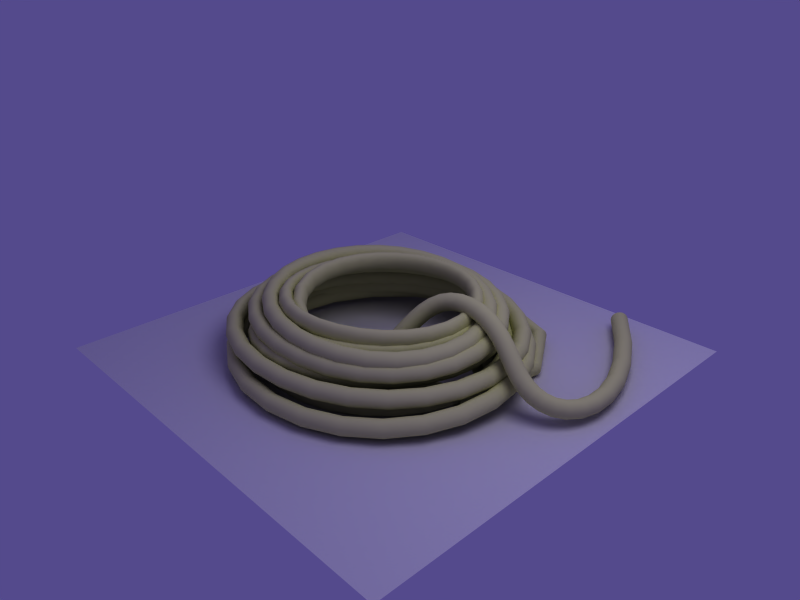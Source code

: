 # Source: rope_05.blend  (saved by Blender 2.37.0; exported with 4.5.12 LTS)
import bpy
from mathutils import Matrix  # noqa: F401  (used for matrix-valued properties, if any)

bpy.ops.wm.read_factory_settings(use_empty=True)
scene = bpy.context.scene
scene.name = 'Scene'

# ---- collections
col_collection_1 = bpy.data.collections.new('Collection 1'); scene.collection.children.link(col_collection_1)
col_collection_2 = bpy.data.collections.new('Collection 2'); scene.collection.children.link(col_collection_2)

# ---- materials (node trees are filled in below, after node groups)
mat_rope = bpy.data.materials.new('Rope')
mat_rope.alpha_threshold = 0.0
mat_rope.preview_render_type = 'FLAT'
mat_rope.diffuse_color = (0.7677, 0.7842, 0.5198, 1.0)
mat_rope.roughness = 0.5
mat_rope.specular_intensity = 0.2025
mat_rope.line_color = (0.0, 0.0, 0.0, 1.0)

# ---- material node trees

# ---- world
world_world = bpy.data.worlds.new('World'); scene.world = world_world
world_world.color = (0.33, 0.29, 0.55)
world_world.use_sun_shadow = False
world_world.sun_shadow_jitter_overblur = 0.0
world_world.cycles.sampling_method = 'MANUAL'
world_world.cycles.sample_map_resolution = 256

# ---- cameras
cam_camera = bpy.data.cameras.new('Camera')
cam_camera.passepartout_alpha = 0.2
cam_camera.clip_end = 100.0
cam_camera.lens = 35.0
cam_camera.ortho_scale = 7.314
cam_camera.show_passepartout = False
cam_camera.show_safe_areas = True
cam_camera.dof.focus_distance = 0.0
cam_camera.dof.aperture_fstop = 128.0

# ---- lights
light_spot = bpy.data.lights.new('Spot', 'POINT')
light_spot.transmission_factor = 0.0
light_spot.cutoff_distance = 30.0
light_spot.energy = 100.0
light_spot.shadow_buffer_clip_start = 1.001
light_spot.shadow_soft_size = 1.0
light_spot.shadow_maximum_resolution = 0.006
light_spot.use_absolute_resolution = True
light_spot.cycles.use_multiple_importance_sampling = False

# ---- meshes
me_plane = bpy.data.meshes.new('Plane')
me_plane.from_pydata([(1.0, 1.0, 0.0), (1.0, -1.0, 0.0), (-1.0, -1.0, 0.0), (-1.0, 1.0, 0.0)], [], [(0, 3, 2, 1)])
me_plane.use_remesh_preserve_volume = False
me_plane.use_remesh_preserve_attributes = False
me_plane.use_mirror_vertex_groups = False
me_plane.update()

# ---- curves / text
cu_curvecircle = bpy.data.curves.new('CurveCircle', 'CURVE')
cu_curvecircle.dimensions = '3D'
_sp = cu_curvecircle.splines.new('BEZIER'); _sp.bezier_points.add(3)
_sp.bezier_points.foreach_set('co', [0.0373, 0.0, 0.0, 0.0, -0.0373, 0.0, -0.0373, 0.0, 0.0, 0.0, 0.0373, 0.0])
_sp.bezier_points.foreach_set('handle_left', [0.0373, 0.0206, 0.0, 0.0206, -0.0373, 0.0, -0.0373, -0.0206, 0.0, -0.0206, 0.0373, 0.0])
_sp.bezier_points.foreach_set('handle_right', [0.0373, -0.0206, 0.0, -0.0206, -0.0373, 0.0, -0.0373, 0.0206, 0.0, 0.0206, 0.0373, 0.0])
for _p, _l, _r in zip(_sp.bezier_points, ['AUTO', 'AUTO', 'AUTO', 'AUTO'], ['AUTO', 'AUTO', 'AUTO', 'AUTO']): _p.handle_left_type = _l; _p.handle_right_type = _r
_sp.radius_interpolation = 'EASE'
_sp.order_u = 2
_sp.order_v = 2
_sp.use_cyclic_u = True
cu_curvecircle.materials.append(mat_rope)
cu_curvecircle.use_path_clamp = True
cu_curvecircle.use_deform_bounds = True
cu_curvecircle.use_radius = False
cu_curvecircle.bevel_resolution = 0
cu_curvecircle.resolution_u = 6
cu_curvecircle.resolution_v = 6
cu_curvecircle.fill_mode = 'HALF'
cu_curvecircle.twist_mode = 'Z_UP'
cu_curve_002 = bpy.data.curves.new('Curve.002', 'CURVE')
cu_curve_002.dimensions = '3D'
_sp = cu_curve_002.splines.new('NURBS'); _sp.points.add(27)
_sp.points.foreach_set('co', [0.5444, 0.7543, -0.2222, 1.0, 0.8069, 0.4409, -0.1707, 1.0, 0.9717, -0.04237, -0.1055, 1.0, 0.6377, -0.1415, -0.09648, 1.0, 0.5525, 0.002984, 0.1528, 1.0, 0.07491, 0.03244, 0.1777, 1.0, 0.1522, -0.3233, -0.101, 1.0, -0.09132, -0.4644, -0.08094, 1.0, -0.6406, -0.5777, 0.143, 1.0, -0.5838, 0.3762, 0.03189, 1.0, 0.5316, 0.3271, 0.05327, 1.0, 0.5043, -0.6603, 0.1083, 1.0, -0.7014, -0.6383, 0.1345, 1.0, -0.6422, 0.4197, -0.03054, 1.0, 0.5824, 0.4014, 0.03292, 1.0, 0.5483, -0.7025, 0.06531, 1.0, -0.8081, -0.7131, 0.0942, 1.0, -0.715, 0.5084, -0.1192, 1.0, 0.6879, 0.5099, -0.09213, 1.0, 0.6256, -0.8033, 0.04173, 1.0, -0.8893, -0.8252, 0.01733, 1.0, -0.8172, 0.4681, -0.1732, 1.0, 0.6995, 0.5689, -0.1122, 1.0, 0.7565, -0.8937, -0.03191, 1.0, -0.9736, -0.9372, -0.05516, 1.0, -0.8962, 0.5979, -0.2164, 1.0, 0.7653, 0.6269, -0.2305, 1.0, 0.4712, -0.2556, -0.09872, 1.0])
_sp.radius_interpolation = 'EASE'
_sp.order_u = 5
_sp.order_v = 2
_sp.resolution_u = 32
_sp.use_endpoint_u = True
cu_curve_002.materials.append(mat_rope)
cu_curve_002.use_path_clamp = True
cu_curve_002.use_deform_bounds = True
cu_curve_002.use_radius = False
cu_curve_002.bevel_mode = 'OBJECT'
cu_curve_002.bevel_resolution = 0
cu_curve_002.resolution_u = 6
cu_curve_002.resolution_v = 6
cu_curve_002.eval_time = 0.08284
cu_curve_002.fill_mode = 'HALF'
cu_curve_002.twist_mode = 'Z_UP'
cu_curve = bpy.data.curves.new('Curve', 'CURVE')
cu_curve.dimensions = '3D'
_sp = cu_curve.splines.new('NURBS'); _sp.points.add(21)
_sp.points.foreach_set('co', [0.3721, -0.5176, -0.0796, 1.0, 0.1286, -0.6586, -0.05958, 1.0, -0.6406, -0.5777, 0.143, 1.0, -0.5838, 0.3762, 0.03189, 1.0, 0.5316, 0.3271, 0.05327, 1.0, 0.5043, -0.6603, 0.1083, 1.0, -0.7014, -0.6383, 0.1345, 1.0, -0.6422, 0.4197, -0.03054, 1.0, 0.5824, 0.4014, 0.03292, 1.0, 0.5483, -0.7025, 0.06531, 1.0, -0.8081, -0.7131, 0.0942, 1.0, -0.715, 0.5084, -0.1192, 1.0, 0.6879, 0.5099, -0.09213, 1.0, 0.6256, -0.8033, 0.04173, 1.0, -0.8893, -0.8252, 0.01733, 1.0, -0.8172, 0.4681, -0.1732, 1.0, 0.6995, 0.5689, -0.1122, 1.0, 0.7565, -0.8937, -0.03191, 1.0, -0.9736, -0.9372, -0.05516, 1.0, -0.8983, 0.6037, -0.1768, 1.0, 0.7632, 0.6328, -0.1909, 1.0, 0.4712, -0.2556, -0.09872, 1.0])
_sp.radius_interpolation = 'EASE'
_sp.order_u = 5
_sp.order_v = 2
_sp.resolution_u = 32
_sp.use_endpoint_u = True
cu_curve.materials.append(mat_rope)
cu_curve.use_path_clamp = True
cu_curve.use_deform_bounds = True
cu_curve.use_radius = False
cu_curve.bevel_mode = 'OBJECT'
cu_curve.bevel_resolution = 0
cu_curve.resolution_u = 6
cu_curve.resolution_v = 6
cu_curve.eval_time = 0.08284
cu_curve.fill_mode = 'HALF'
cu_curve.twist_mode = 'Z_UP'

# ---- objects
ob_plane = bpy.data.objects.new('Plane', me_plane)
ob_ropeprof = bpy.data.objects.new('RopeProf', cu_curvecircle)
ob_curve = bpy.data.objects.new('Curve', cu_curve_002)
ob_lamp = bpy.data.objects.new('Lamp', light_spot)
ob_camera = bpy.data.objects.new('Camera', cam_camera)
ob_curve_001 = bpy.data.objects.new('Curve.001', cu_curve)

# ---- transforms, parenting, visibility, modifiers, constraints
ob_plane.location = (0.04509, -0.4795, 0.3816)
ob_plane.lock_rotations_4d = False
ob_plane.empty_display_type = 'ARROWS'
ob_plane.color = (0.0, 0.0, 0.0, 1.0)
ob_plane.lineart.crease_threshold = 0.0
ob_ropeprof.location = (1.367, -0.9086, 0.7372)
ob_ropeprof.rotation_euler = (1.571, -0.0, -0.0)
ob_ropeprof.lock_rotations_4d = False
ob_ropeprof.empty_display_type = 'ARROWS'
ob_ropeprof.color = (0.0, 0.0, 0.0, 1.0)
ob_ropeprof.lineart.crease_threshold = 0.0
ob_curve.location = (0.09329, -0.3843, 0.5773)
ob_curve.rotation_euler = (0.1249, 0.03765, 0.0007021)
ob_curve.lock_rotations_4d = False
ob_curve.empty_display_type = 'ARROWS'
ob_curve.color = (0.0, 0.0, 0.0, 1.0)
ob_curve.lineart.crease_threshold = 0.0
ob_lamp.location = (1.349, -0.3037, 3.206)
ob_lamp.rotation_euler = (0.6503, 0.05522, 1.866)
ob_lamp.lock_rotations_4d = False
ob_lamp.empty_display_type = 'ARROWS'
ob_lamp.color = (0.0, 0.0, 0.0, 0.0)
ob_lamp.lineart.crease_threshold = 0.0
ob_camera.location = (2.245, -2.481, 2.106)
ob_camera.rotation_euler = (1.109, 0.01082, 0.8149)
ob_camera.lock_rotations_4d = False
ob_camera.empty_display_type = 'ARROWS'
ob_camera.color = (0.0, 0.0, 0.0, 0.0)
ob_camera.display_type = 'WIRE'
ob_camera.lineart.crease_threshold = 0.0
ob_curve_001.location = (0.02821, -0.3843, 0.5874)
ob_curve_001.rotation_euler = (0.1438, 0.01941, 0.4525)
ob_curve_001.scale = (0.8268, 0.8307, 1.155)
ob_curve_001.lock_rotations_4d = False
ob_curve_001.empty_display_type = 'ARROWS'
ob_curve_001.color = (0.0, 0.0, 0.0, 1.0)
ob_curve_001.lineart.crease_threshold = 0.0
cu_curve_002.bevel_object = ob_ropeprof
cu_curve.bevel_object = ob_ropeprof

# ---- collection membership
col_collection_1.objects.link(ob_plane)
col_collection_1.objects.link(ob_ropeprof)
col_collection_1.objects.link(ob_curve)
col_collection_1.objects.link(ob_lamp)
col_collection_1.objects.link(ob_camera)
col_collection_2.objects.link(ob_curve_001)

# ---- scene / render settings (as saved in the file)
scene.camera = ob_camera
scene.frame_start = 1; scene.frame_end = 250; scene.frame_set(1)
scene.render.engine = 'BLENDER_EEVEE_NEXT'
scene.render.image_settings.file_format = 'JPEG'
scene.render.image_settings.color_mode = 'RGB'
scene.render.image_settings.compression = 90
scene.render.resolution_x = 800
scene.render.resolution_y = 600
scene.render.pixel_aspect_x = 100.0
scene.render.pixel_aspect_y = 100.0
scene.render.fps = 25
scene.render.dither_intensity = 0.0
scene.render.use_compositing = False
scene.render.use_sequencer = False
scene.render.bake_bias = 0.0
scene.render.use_stamp_time = False
scene.render.use_stamp_date = False
scene.render.use_stamp_frame = False
scene.render.use_stamp_camera = False
scene.render.use_stamp_scene = False
scene.render.use_stamp_filename = False
scene.render.use_stamp_render_time = False
scene.render.stamp_font_size = 0
scene.cycles.use_denoising = False
scene.cycles.samples = 10
scene.cycles.sampling_pattern = 'TABULATED_SOBOL'
scene.cycles.light_sampling_threshold = 0.0
scene.cycles.use_adaptive_sampling = False
scene.cycles.use_light_tree = False
scene.cycles.blur_glossy = 0.0
scene.cycles.volume_bounces = 1
scene.cycles.pixel_filter_type = 'GAUSSIAN'
scene.cycles.sample_clamp_indirect = 0.0
scene.view_settings.view_transform = 'Raw'
bpy.context.view_layer.update()
